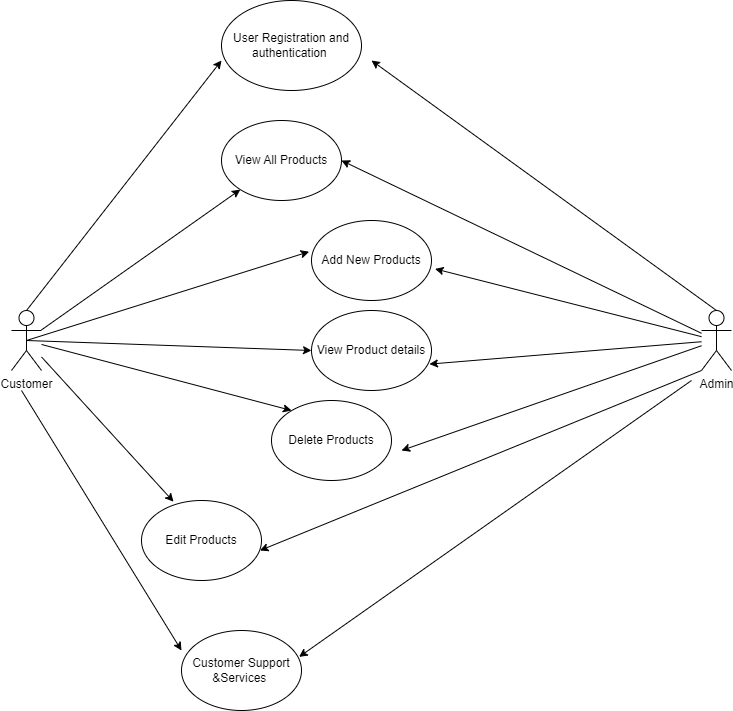

The diagram above was exported from draw.io. Its source (the exported page's mxGraphModel, read from the mxfile embedded in the PNG):
<mxGraphModel dx="1050" dy="1622" grid="1" gridSize="10" guides="1" tooltips="1" connect="1" arrows="1" fold="1" page="1" pageScale="1" pageWidth="850" pageHeight="1100" math="0" shadow="0">
  <root>
    <mxCell id="0" />
    <mxCell id="1" parent="0" />
    <mxCell id="5S09-hf8FhBB04xSci9u-3" value="Customer" style="shape=umlActor;verticalLabelPosition=bottom;verticalAlign=top;html=1;outlineConnect=0;" vertex="1" parent="1">
      <mxGeometry x="60" y="270" width="30" height="60" as="geometry" />
    </mxCell>
    <mxCell id="5S09-hf8FhBB04xSci9u-4" value="" style="endArrow=classic;html=1;rounded=0;" edge="1" parent="1" source="5S09-hf8FhBB04xSci9u-3" target="5S09-hf8FhBB04xSci9u-6">
      <mxGeometry width="50" height="50" relative="1" as="geometry">
        <mxPoint x="160" y="210" as="sourcePoint" />
        <mxPoint x="210" y="160" as="targetPoint" />
      </mxGeometry>
    </mxCell>
    <mxCell id="5S09-hf8FhBB04xSci9u-5" value="" style="endArrow=classic;html=1;rounded=0;entryX=-0.02;entryY=0.39;entryDx=0;entryDy=0;entryPerimeter=0;exitX=0.5;exitY=0.5;exitDx=0;exitDy=0;exitPerimeter=0;" edge="1" parent="1" source="5S09-hf8FhBB04xSci9u-3" target="5S09-hf8FhBB04xSci9u-7">
      <mxGeometry width="50" height="50" relative="1" as="geometry">
        <mxPoint x="190" y="260" as="sourcePoint" />
        <mxPoint x="240" y="210" as="targetPoint" />
      </mxGeometry>
    </mxCell>
    <mxCell id="5S09-hf8FhBB04xSci9u-6" value="View All Products" style="ellipse;whiteSpace=wrap;html=1;" vertex="1" parent="1">
      <mxGeometry x="270" y="80" width="120" height="80" as="geometry" />
    </mxCell>
    <mxCell id="5S09-hf8FhBB04xSci9u-7" value="Add New Products" style="ellipse;whiteSpace=wrap;html=1;" vertex="1" parent="1">
      <mxGeometry x="360" y="180" width="120" height="80" as="geometry" />
    </mxCell>
    <mxCell id="5S09-hf8FhBB04xSci9u-8" value="Edit Products" style="ellipse;whiteSpace=wrap;html=1;" vertex="1" parent="1">
      <mxGeometry x="190" y="460" width="120" height="80" as="geometry" />
    </mxCell>
    <mxCell id="5S09-hf8FhBB04xSci9u-9" value="Delete Products" style="ellipse;whiteSpace=wrap;html=1;" vertex="1" parent="1">
      <mxGeometry x="320" y="360" width="120" height="80" as="geometry" />
    </mxCell>
    <mxCell id="5S09-hf8FhBB04xSci9u-10" value="View Product details" style="ellipse;whiteSpace=wrap;html=1;" vertex="1" parent="1">
      <mxGeometry x="360" y="270" width="120" height="80" as="geometry" />
    </mxCell>
    <mxCell id="5S09-hf8FhBB04xSci9u-11" value="" style="endArrow=classic;html=1;rounded=0;exitX=0.5;exitY=0.5;exitDx=0;exitDy=0;exitPerimeter=0;" edge="1" parent="1" source="5S09-hf8FhBB04xSci9u-3">
      <mxGeometry width="50" height="50" relative="1" as="geometry">
        <mxPoint x="310" y="360" as="sourcePoint" />
        <mxPoint x="360" y="310" as="targetPoint" />
      </mxGeometry>
    </mxCell>
    <mxCell id="5S09-hf8FhBB04xSci9u-12" value="" style="endArrow=classic;html=1;rounded=0;" edge="1" parent="1" source="5S09-hf8FhBB04xSci9u-3">
      <mxGeometry width="50" height="50" relative="1" as="geometry">
        <mxPoint x="290" y="420" as="sourcePoint" />
        <mxPoint x="340" y="370" as="targetPoint" />
      </mxGeometry>
    </mxCell>
    <mxCell id="5S09-hf8FhBB04xSci9u-13" value="" style="endArrow=classic;html=1;rounded=0;entryX=0.267;entryY=0.015;entryDx=0;entryDy=0;entryPerimeter=0;" edge="1" parent="1" source="5S09-hf8FhBB04xSci9u-3" target="5S09-hf8FhBB04xSci9u-8">
      <mxGeometry width="50" height="50" relative="1" as="geometry">
        <mxPoint x="140" y="470" as="sourcePoint" />
        <mxPoint x="190" y="420" as="targetPoint" />
      </mxGeometry>
    </mxCell>
    <mxCell id="5S09-hf8FhBB04xSci9u-14" value="Admin" style="shape=umlActor;verticalLabelPosition=bottom;verticalAlign=top;html=1;outlineConnect=0;" vertex="1" parent="1">
      <mxGeometry x="750" y="270" width="30" height="60" as="geometry" />
    </mxCell>
    <mxCell id="5S09-hf8FhBB04xSci9u-16" value="User Registration and authentication&amp;nbsp;" style="ellipse;whiteSpace=wrap;html=1;" vertex="1" parent="1">
      <mxGeometry x="270" y="-40" width="140" height="90" as="geometry" />
    </mxCell>
    <mxCell id="5S09-hf8FhBB04xSci9u-17" value="" style="endArrow=classic;html=1;rounded=0;exitX=0.5;exitY=0;exitDx=0;exitDy=0;exitPerimeter=0;" edge="1" parent="1" source="5S09-hf8FhBB04xSci9u-3">
      <mxGeometry width="50" height="50" relative="1" as="geometry">
        <mxPoint x="220" y="70" as="sourcePoint" />
        <mxPoint x="270" y="20" as="targetPoint" />
      </mxGeometry>
    </mxCell>
    <mxCell id="5S09-hf8FhBB04xSci9u-19" value="Customer Support &amp;amp;Services&amp;nbsp;" style="ellipse;whiteSpace=wrap;html=1;" vertex="1" parent="1">
      <mxGeometry x="230" y="590" width="120" height="80" as="geometry" />
    </mxCell>
    <mxCell id="5S09-hf8FhBB04xSci9u-20" value="" style="endArrow=classic;html=1;rounded=0;" edge="1" parent="1">
      <mxGeometry width="50" height="50" relative="1" as="geometry">
        <mxPoint x="70" y="350" as="sourcePoint" />
        <mxPoint x="230" y="610" as="targetPoint" />
      </mxGeometry>
    </mxCell>
    <mxCell id="5S09-hf8FhBB04xSci9u-21" value="" style="endArrow=classic;html=1;rounded=0;exitX=0.5;exitY=0;exitDx=0;exitDy=0;exitPerimeter=0;" edge="1" parent="1" source="5S09-hf8FhBB04xSci9u-14">
      <mxGeometry width="50" height="50" relative="1" as="geometry">
        <mxPoint x="510" y="140" as="sourcePoint" />
        <mxPoint x="420" y="20" as="targetPoint" />
      </mxGeometry>
    </mxCell>
    <mxCell id="5S09-hf8FhBB04xSci9u-22" value="" style="endArrow=classic;html=1;rounded=0;entryX=1;entryY=0.5;entryDx=0;entryDy=0;" edge="1" parent="1" source="5S09-hf8FhBB04xSci9u-14" target="5S09-hf8FhBB04xSci9u-6">
      <mxGeometry width="50" height="50" relative="1" as="geometry">
        <mxPoint x="570" y="290" as="sourcePoint" />
        <mxPoint x="620" y="240" as="targetPoint" />
      </mxGeometry>
    </mxCell>
    <mxCell id="5S09-hf8FhBB04xSci9u-23" value="" style="endArrow=classic;html=1;rounded=0;entryX=1.03;entryY=0.605;entryDx=0;entryDy=0;entryPerimeter=0;" edge="1" parent="1" source="5S09-hf8FhBB04xSci9u-14" target="5S09-hf8FhBB04xSci9u-7">
      <mxGeometry width="50" height="50" relative="1" as="geometry">
        <mxPoint x="650" y="310" as="sourcePoint" />
        <mxPoint x="700" y="260" as="targetPoint" />
      </mxGeometry>
    </mxCell>
    <mxCell id="5S09-hf8FhBB04xSci9u-24" value="" style="endArrow=classic;html=1;rounded=0;entryX=0.983;entryY=0.67;entryDx=0;entryDy=0;entryPerimeter=0;" edge="1" parent="1" source="5S09-hf8FhBB04xSci9u-14" target="5S09-hf8FhBB04xSci9u-10">
      <mxGeometry width="50" height="50" relative="1" as="geometry">
        <mxPoint x="550" y="410" as="sourcePoint" />
        <mxPoint x="600" y="360" as="targetPoint" />
      </mxGeometry>
    </mxCell>
    <mxCell id="5S09-hf8FhBB04xSci9u-25" value="" style="endArrow=classic;html=1;rounded=0;" edge="1" parent="1" source="5S09-hf8FhBB04xSci9u-14">
      <mxGeometry width="50" height="50" relative="1" as="geometry">
        <mxPoint x="640" y="440" as="sourcePoint" />
        <mxPoint x="450" y="410" as="targetPoint" />
      </mxGeometry>
    </mxCell>
    <mxCell id="5S09-hf8FhBB04xSci9u-26" value="" style="endArrow=classic;html=1;rounded=0;entryX=0.98;entryY=0.33;entryDx=0;entryDy=0;entryPerimeter=0;" edge="1" parent="1" target="5S09-hf8FhBB04xSci9u-19">
      <mxGeometry width="50" height="50" relative="1" as="geometry">
        <mxPoint x="740" y="340" as="sourcePoint" />
        <mxPoint x="500" y="470" as="targetPoint" />
      </mxGeometry>
    </mxCell>
    <mxCell id="5S09-hf8FhBB04xSci9u-27" value="" style="endArrow=classic;html=1;rounded=0;exitX=0;exitY=1;exitDx=0;exitDy=0;exitPerimeter=0;entryX=0.987;entryY=0.625;entryDx=0;entryDy=0;entryPerimeter=0;" edge="1" parent="1" source="5S09-hf8FhBB04xSci9u-14" target="5S09-hf8FhBB04xSci9u-8">
      <mxGeometry width="50" height="50" relative="1" as="geometry">
        <mxPoint x="410" y="500" as="sourcePoint" />
        <mxPoint x="460" y="450" as="targetPoint" />
      </mxGeometry>
    </mxCell>
  </root>
</mxGraphModel>